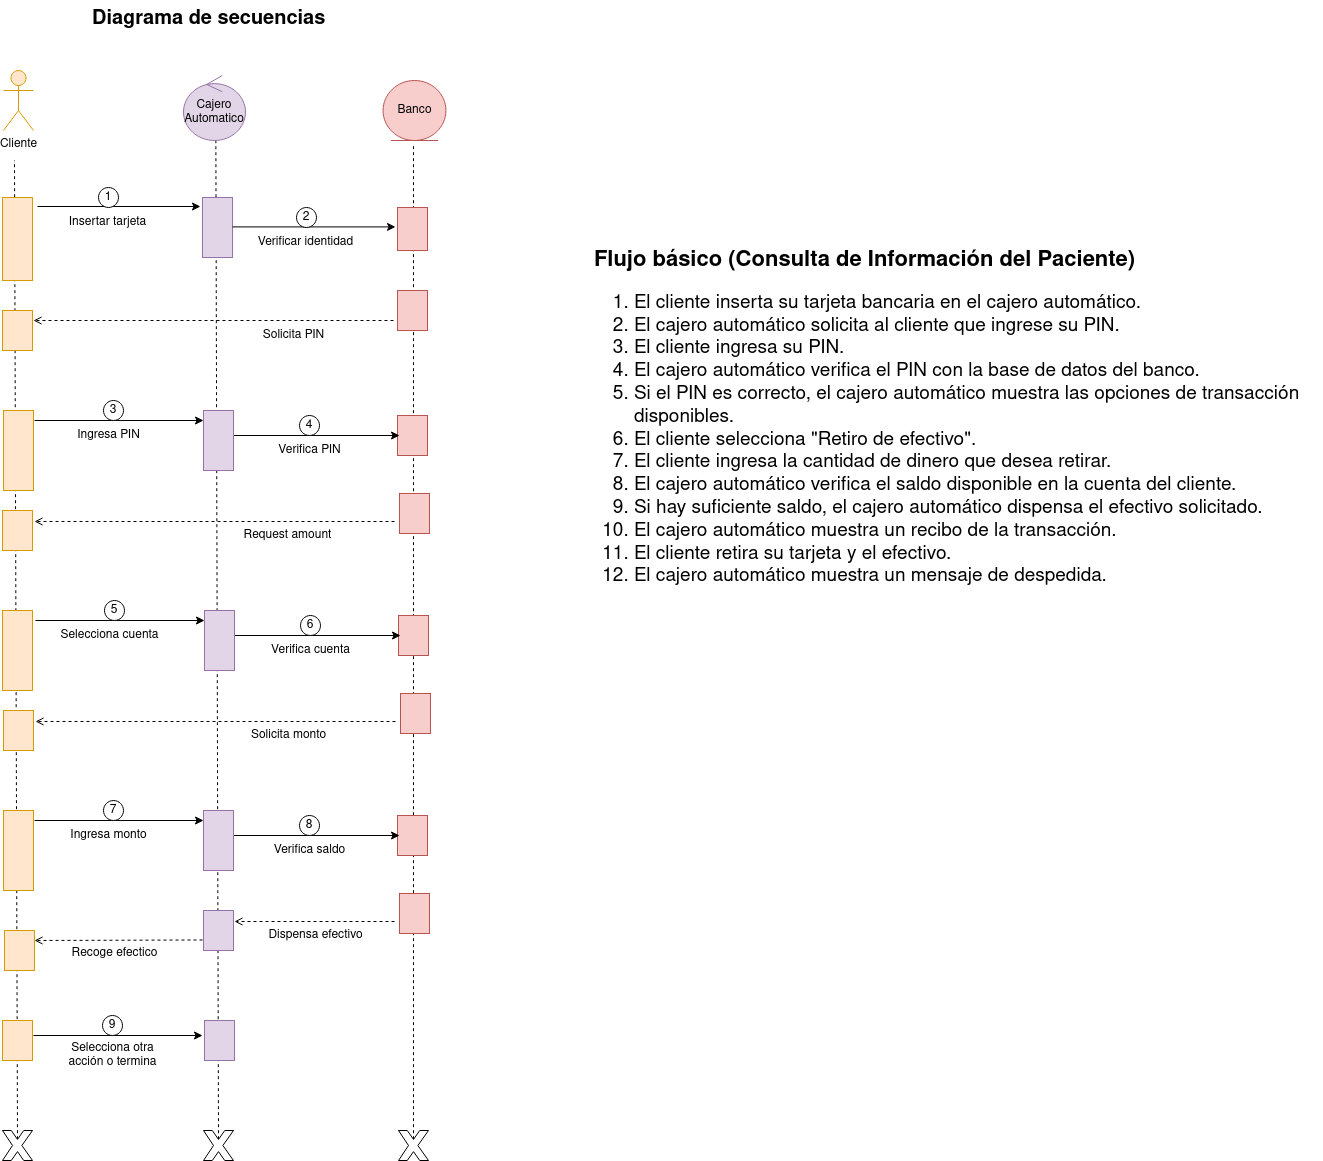

The diagram above was exported from draw.io. Its source (the exported page's mxGraphModel, read from the mxfile embedded in the PNG):
<mxGraphModel dx="1729" dy="799" grid="1" gridSize="10" guides="1" tooltips="1" connect="1" arrows="1" fold="1" page="1" pageScale="1" pageWidth="850" pageHeight="1100" math="0" shadow="0">
  <root>
    <mxCell id="0" />
    <mxCell id="1" parent="0" />
    <mxCell id="qo4wt7CggnwrSRCjBPVg-42" value="" style="endArrow=none;dashed=1;html=1;rounded=0;exitX=0.5;exitY=0.29;exitDx=0;exitDy=0;exitPerimeter=0;" parent="1" source="_He6KuAjmi4IbH_hrdx1-25" edge="1">
      <mxGeometry width="50" height="50" relative="1" as="geometry">
        <mxPoint x="206" y="1309" as="sourcePoint" />
        <mxPoint x="202" y="200" as="targetPoint" />
      </mxGeometry>
    </mxCell>
    <mxCell id="_He6KuAjmi4IbH_hrdx1-3" value="Insertar tarjeta" style="text;html=1;align=center;verticalAlign=middle;resizable=0;points=[];autosize=1;strokeColor=none;fillColor=none;" parent="1" vertex="1">
      <mxGeometry x="245" y="247" width="100" height="30" as="geometry" />
    </mxCell>
    <mxCell id="_He6KuAjmi4IbH_hrdx1-4" value="" style="endArrow=classic;html=1;rounded=0;entryX=0.15;entryY=1.067;entryDx=0;entryDy=0;entryPerimeter=0;" parent="1" target="_He6KuAjmi4IbH_hrdx1-30" edge="1">
      <mxGeometry width="50" height="50" relative="1" as="geometry">
        <mxPoint x="225" y="246" as="sourcePoint" />
        <mxPoint x="495" y="277" as="targetPoint" />
      </mxGeometry>
    </mxCell>
    <mxCell id="_He6KuAjmi4IbH_hrdx1-6" value="1" style="ellipse;whiteSpace=wrap;html=1;aspect=fixed;" parent="1" vertex="1">
      <mxGeometry x="286" y="227" width="20" height="20" as="geometry" />
    </mxCell>
    <mxCell id="_He6KuAjmi4IbH_hrdx1-7" value="Ingresa PIN" style="text;html=1;align=center;verticalAlign=middle;resizable=0;points=[];autosize=1;strokeColor=none;fillColor=none;" parent="1" vertex="1">
      <mxGeometry x="251" y="460" width="90" height="30" as="geometry" />
    </mxCell>
    <mxCell id="_He6KuAjmi4IbH_hrdx1-8" value="" style="endArrow=classic;html=1;rounded=0;entryX=0.15;entryY=1.067;entryDx=0;entryDy=0;entryPerimeter=0;endFill=1;startArrow=none;startFill=0;" parent="1" edge="1">
      <mxGeometry width="50" height="50" relative="1" as="geometry">
        <mxPoint x="222" y="460" as="sourcePoint" />
        <mxPoint x="391" y="460" as="targetPoint" />
      </mxGeometry>
    </mxCell>
    <mxCell id="_He6KuAjmi4IbH_hrdx1-9" value="" style="endArrow=open;dashed=1;html=1;rounded=0;endFill=0;entryX=0.157;entryY=-0.038;entryDx=0;entryDy=0;entryPerimeter=0;" parent="1" edge="1">
      <mxGeometry width="50" height="50" relative="1" as="geometry">
        <mxPoint x="582" y="561" as="sourcePoint" />
        <mxPoint x="222" y="560.98" as="targetPoint" />
      </mxGeometry>
    </mxCell>
    <mxCell id="_He6KuAjmi4IbH_hrdx1-10" value="3" style="ellipse;whiteSpace=wrap;html=1;aspect=fixed;" parent="1" vertex="1">
      <mxGeometry x="291" y="440" width="20" height="20" as="geometry" />
    </mxCell>
    <mxCell id="_He6KuAjmi4IbH_hrdx1-24" value="" style="verticalLabelPosition=bottom;verticalAlign=top;html=1;shape=mxgraph.basic.x" parent="1" vertex="1">
      <mxGeometry x="391" y="1170" width="30" height="30" as="geometry" />
    </mxCell>
    <mxCell id="_He6KuAjmi4IbH_hrdx1-25" value="" style="verticalLabelPosition=bottom;verticalAlign=top;html=1;shape=mxgraph.basic.x" parent="1" vertex="1">
      <mxGeometry x="190" y="1170" width="30" height="30" as="geometry" />
    </mxCell>
    <mxCell id="_He6KuAjmi4IbH_hrdx1-27" value="" style="endArrow=none;dashed=1;html=1;rounded=0;verticalAlign=bottom;entryX=0.542;entryY=0.997;entryDx=0;entryDy=0;entryPerimeter=0;exitX=0.5;exitY=0.29;exitDx=0;exitDy=0;exitPerimeter=0;" parent="1" source="_He6KuAjmi4IbH_hrdx1-24" edge="1">
      <mxGeometry width="50" height="50" relative="1" as="geometry">
        <mxPoint x="403" y="590" as="sourcePoint" />
        <mxPoint x="403.3599999999997" y="179.81999999999994" as="targetPoint" />
      </mxGeometry>
    </mxCell>
    <mxCell id="_He6KuAjmi4IbH_hrdx1-30" value="" style="rounded=0;whiteSpace=wrap;html=1;direction=south;verticalAlign=top;fillColor=#e1d5e7;strokeColor=#9673a6;" parent="1" vertex="1">
      <mxGeometry x="390" y="237" width="30" height="60" as="geometry" />
    </mxCell>
    <mxCell id="_He6KuAjmi4IbH_hrdx1-32" value="" style="rounded=0;whiteSpace=wrap;html=1;direction=south;fillColor=#ffe6cc;strokeColor=#d79b00;" parent="1" vertex="1">
      <mxGeometry x="190" y="237" width="30" height="83" as="geometry" />
    </mxCell>
    <mxCell id="_He6KuAjmi4IbH_hrdx1-37" value="" style="verticalLabelPosition=bottom;verticalAlign=top;html=1;shape=mxgraph.basic.x" parent="1" vertex="1">
      <mxGeometry x="586" y="1170" width="30" height="30" as="geometry" />
    </mxCell>
    <mxCell id="_He6KuAjmi4IbH_hrdx1-39" value="" style="endArrow=none;dashed=1;html=1;rounded=0;exitX=0.5;exitY=0.29;exitDx=0;exitDy=0;exitPerimeter=0;" parent="1" source="_He6KuAjmi4IbH_hrdx1-37" edge="1">
      <mxGeometry width="50" height="50" relative="1" as="geometry">
        <mxPoint x="601" y="350" as="sourcePoint" />
        <mxPoint x="601" y="183" as="targetPoint" />
      </mxGeometry>
    </mxCell>
    <mxCell id="_He6KuAjmi4IbH_hrdx1-49" value="Cliente" style="shape=umlActor;verticalLabelPosition=bottom;verticalAlign=top;html=1;fillColor=#ffe6cc;strokeColor=#d79b00;" parent="1" vertex="1">
      <mxGeometry x="191" y="110" width="30" height="60" as="geometry" />
    </mxCell>
    <mxCell id="_He6KuAjmi4IbH_hrdx1-51" value="" style="rounded=0;whiteSpace=wrap;html=1;direction=south;verticalAlign=top;fillColor=#f8cecc;strokeColor=#b85450;" parent="1" vertex="1">
      <mxGeometry x="585" y="247" width="30" height="43" as="geometry" />
    </mxCell>
    <mxCell id="_He6KuAjmi4IbH_hrdx1-52" value="" style="endArrow=classic;html=1;rounded=0;entryX=0.15;entryY=1.067;entryDx=0;entryDy=0;entryPerimeter=0;" parent="1" edge="1">
      <mxGeometry width="50" height="50" relative="1" as="geometry">
        <mxPoint x="420" y="266.40999999999997" as="sourcePoint" />
        <mxPoint x="583" y="266.40999999999997" as="targetPoint" />
      </mxGeometry>
    </mxCell>
    <mxCell id="_He6KuAjmi4IbH_hrdx1-53" value="2" style="ellipse;whiteSpace=wrap;html=1;aspect=fixed;" parent="1" vertex="1">
      <mxGeometry x="484" y="247" width="20" height="20" as="geometry" />
    </mxCell>
    <mxCell id="_He6KuAjmi4IbH_hrdx1-54" value="Verificar identidad" style="text;html=1;align=center;verticalAlign=middle;resizable=0;points=[];autosize=1;strokeColor=none;fillColor=none;" parent="1" vertex="1">
      <mxGeometry x="433" y="267" width="120" height="30" as="geometry" />
    </mxCell>
    <mxCell id="_He6KuAjmi4IbH_hrdx1-55" value="" style="endArrow=open;dashed=1;html=1;rounded=0;endFill=0;exitX=0.667;exitY=1;exitDx=0;exitDy=0;exitPerimeter=0;" parent="1" edge="1">
      <mxGeometry width="50" height="50" relative="1" as="geometry">
        <mxPoint x="581" y="360" as="sourcePoint" />
        <mxPoint x="221" y="360" as="targetPoint" />
      </mxGeometry>
    </mxCell>
    <mxCell id="_He6KuAjmi4IbH_hrdx1-56" value="" style="rounded=0;whiteSpace=wrap;html=1;direction=south;verticalAlign=top;fillColor=#f8cecc;strokeColor=#b85450;" parent="1" vertex="1">
      <mxGeometry x="585" y="330" width="30" height="40" as="geometry" />
    </mxCell>
    <mxCell id="_He6KuAjmi4IbH_hrdx1-58" value="Solicita PIN" style="text;html=1;align=center;verticalAlign=middle;resizable=0;points=[];autosize=1;strokeColor=none;fillColor=none;" parent="1" vertex="1">
      <mxGeometry x="436" y="360" width="90" height="30" as="geometry" />
    </mxCell>
    <mxCell id="_He6KuAjmi4IbH_hrdx1-59" value="" style="rounded=0;whiteSpace=wrap;html=1;direction=south;verticalAlign=top;fillColor=#ffe6cc;strokeColor=#d79b00;" parent="1" vertex="1">
      <mxGeometry x="190" y="350" width="30" height="40" as="geometry" />
    </mxCell>
    <mxCell id="_He6KuAjmi4IbH_hrdx1-63" value="" style="rounded=0;whiteSpace=wrap;html=1;direction=south;verticalAlign=top;fillColor=#ffe6cc;strokeColor=#d79b00;" parent="1" vertex="1">
      <mxGeometry x="191" y="450" width="30" height="80" as="geometry" />
    </mxCell>
    <mxCell id="_He6KuAjmi4IbH_hrdx1-65" value="" style="rounded=0;whiteSpace=wrap;html=1;direction=south;verticalAlign=top;fillColor=#ffe6cc;strokeColor=#d79b00;" parent="1" vertex="1">
      <mxGeometry x="190" y="550" width="30" height="40" as="geometry" />
    </mxCell>
    <mxCell id="_He6KuAjmi4IbH_hrdx1-67" value="Request amount" style="text;html=1;align=center;verticalAlign=middle;resizable=0;points=[];autosize=1;strokeColor=none;fillColor=none;" parent="1" vertex="1">
      <mxGeometry x="420" y="560" width="110" height="30" as="geometry" />
    </mxCell>
    <mxCell id="qo4wt7CggnwrSRCjBPVg-40" value="" style="endArrow=none;dashed=1;html=1;rounded=0;exitX=0.5;exitY=0.29;exitDx=0;exitDy=0;exitPerimeter=0;verticalAlign=bottom;" parent="1" source="_m-WM4oRKo80Q4RT7brf-57" edge="1">
      <mxGeometry width="50" height="50" relative="1" as="geometry">
        <mxPoint x="406" y="1309" as="sourcePoint" />
        <mxPoint x="406" y="1070" as="targetPoint" />
      </mxGeometry>
    </mxCell>
    <mxCell id="_m-WM4oRKo80Q4RT7brf-1" value="&lt;div style=&quot;font-size: 20px;&quot;&gt;&lt;font size=&quot;1&quot;&gt;&lt;b&gt;&lt;font style=&quot;font-size: 22px;&quot;&gt;Flujo básico (Consulta de Información del Paciente)&lt;/font&gt;&lt;/b&gt;&lt;/font&gt;&lt;/div&gt;&lt;div style=&quot;font-size: 19px;&quot;&gt;&lt;ol&gt;&lt;li&gt;El cliente inserta su tarjeta bancaria en el cajero automático.&lt;/li&gt;&lt;li&gt;El cajero automático solicita al cliente que ingrese su PIN.&lt;/li&gt;&lt;li&gt;El cliente ingresa su PIN.&lt;/li&gt;&lt;li&gt;El cajero automático verifica el PIN con la base de datos del banco.&lt;/li&gt;&lt;li&gt;Si el PIN es correcto, el cajero automático muestra las opciones de transacción disponibles.&lt;/li&gt;&lt;li&gt;El cliente selecciona &quot;Retiro de efectivo&quot;.&lt;/li&gt;&lt;li&gt;El cliente ingresa la cantidad de dinero que desea retirar.&lt;/li&gt;&lt;li&gt;El cajero automático verifica el saldo disponible en la cuenta del cliente.&lt;/li&gt;&lt;li&gt;Si hay suficiente saldo, el cajero automático dispensa el efectivo solicitado.&lt;/li&gt;&lt;li&gt;El cajero automático muestra un recibo de la transacción.&lt;/li&gt;&lt;li&gt;El cliente retira su tarjeta y el efectivo.&lt;/li&gt;&lt;li&gt;El cajero automático muestra un mensaje de despedida.&lt;br&gt;&lt;/li&gt;&lt;/ol&gt;&lt;/div&gt;" style="text;whiteSpace=wrap;html=1;" parent="1" vertex="1">
      <mxGeometry x="780" y="280" width="730" height="293" as="geometry" />
    </mxCell>
    <mxCell id="_m-WM4oRKo80Q4RT7brf-2" value="&lt;div&gt;Cajero&lt;/div&gt;&lt;div&gt;Automatico&lt;br&gt;&lt;/div&gt;" style="ellipse;shape=umlControl;whiteSpace=wrap;html=1;fillColor=#e1d5e7;strokeColor=#9673a6;" parent="1" vertex="1">
      <mxGeometry x="371" y="115" width="62" height="65" as="geometry" />
    </mxCell>
    <mxCell id="_m-WM4oRKo80Q4RT7brf-3" value="Banco" style="ellipse;shape=umlEntity;whiteSpace=wrap;html=1;fillColor=#f8cecc;strokeColor=#b85450;" parent="1" vertex="1">
      <mxGeometry x="570.55" y="120" width="62.9" height="60" as="geometry" />
    </mxCell>
    <mxCell id="_m-WM4oRKo80Q4RT7brf-4" value="" style="rounded=0;whiteSpace=wrap;html=1;direction=south;verticalAlign=top;fillColor=#f8cecc;strokeColor=#b85450;" parent="1" vertex="1">
      <mxGeometry x="585" y="455" width="30" height="40" as="geometry" />
    </mxCell>
    <mxCell id="_m-WM4oRKo80Q4RT7brf-6" value="" style="endArrow=classic;html=1;rounded=0;exitX=0.25;exitY=0;exitDx=0;exitDy=0;entryX=0.15;entryY=1.067;entryDx=0;entryDy=0;entryPerimeter=0;endFill=1;startArrow=none;startFill=0;" parent="1" edge="1">
      <mxGeometry width="50" height="50" relative="1" as="geometry">
        <mxPoint x="417" y="475" as="sourcePoint" />
        <mxPoint x="587" y="475" as="targetPoint" />
      </mxGeometry>
    </mxCell>
    <mxCell id="_m-WM4oRKo80Q4RT7brf-7" value="4" style="ellipse;whiteSpace=wrap;html=1;aspect=fixed;" parent="1" vertex="1">
      <mxGeometry x="487" y="455" width="20" height="20" as="geometry" />
    </mxCell>
    <mxCell id="_He6KuAjmi4IbH_hrdx1-61" value="" style="rounded=0;whiteSpace=wrap;html=1;direction=south;verticalAlign=top;fillColor=#e1d5e7;strokeColor=#9673a6;" parent="1" vertex="1">
      <mxGeometry x="391" y="450" width="30" height="60" as="geometry" />
    </mxCell>
    <mxCell id="_m-WM4oRKo80Q4RT7brf-10" value="Verifica PIN" style="text;html=1;align=center;verticalAlign=middle;resizable=0;points=[];autosize=1;strokeColor=none;fillColor=none;" parent="1" vertex="1">
      <mxGeometry x="452" y="475" width="90" height="30" as="geometry" />
    </mxCell>
    <mxCell id="_m-WM4oRKo80Q4RT7brf-11" value="" style="rounded=0;whiteSpace=wrap;html=1;direction=south;verticalAlign=top;fillColor=#f8cecc;strokeColor=#b85450;" parent="1" vertex="1">
      <mxGeometry x="587" y="533" width="30" height="40" as="geometry" />
    </mxCell>
    <mxCell id="_m-WM4oRKo80Q4RT7brf-26" value="Selecciona cuenta" style="text;html=1;align=center;verticalAlign=middle;resizable=0;points=[];autosize=1;strokeColor=none;fillColor=none;" parent="1" vertex="1">
      <mxGeometry x="237" y="660" width="120" height="30" as="geometry" />
    </mxCell>
    <mxCell id="_m-WM4oRKo80Q4RT7brf-27" value="" style="endArrow=classic;html=1;rounded=0;entryX=0.15;entryY=1.067;entryDx=0;entryDy=0;entryPerimeter=0;endFill=1;startArrow=none;startFill=0;" parent="1" edge="1">
      <mxGeometry width="50" height="50" relative="1" as="geometry">
        <mxPoint x="223" y="660" as="sourcePoint" />
        <mxPoint x="392" y="660" as="targetPoint" />
      </mxGeometry>
    </mxCell>
    <mxCell id="_m-WM4oRKo80Q4RT7brf-28" value="" style="endArrow=open;dashed=1;html=1;rounded=0;endFill=0;entryX=0.157;entryY=-0.038;entryDx=0;entryDy=0;entryPerimeter=0;" parent="1" edge="1">
      <mxGeometry width="50" height="50" relative="1" as="geometry">
        <mxPoint x="583" y="761" as="sourcePoint" />
        <mxPoint x="223" y="760.98" as="targetPoint" />
      </mxGeometry>
    </mxCell>
    <mxCell id="_m-WM4oRKo80Q4RT7brf-29" value="5" style="ellipse;whiteSpace=wrap;html=1;aspect=fixed;" parent="1" vertex="1">
      <mxGeometry x="292" y="640" width="20" height="20" as="geometry" />
    </mxCell>
    <mxCell id="_m-WM4oRKo80Q4RT7brf-30" value="" style="rounded=0;whiteSpace=wrap;html=1;direction=south;verticalAlign=top;fillColor=#ffe6cc;strokeColor=#d79b00;" parent="1" vertex="1">
      <mxGeometry x="190" y="650" width="30" height="80" as="geometry" />
    </mxCell>
    <mxCell id="_m-WM4oRKo80Q4RT7brf-32" value="" style="rounded=0;whiteSpace=wrap;html=1;direction=south;verticalAlign=top;fillColor=#ffe6cc;strokeColor=#d79b00;" parent="1" vertex="1">
      <mxGeometry x="191" y="750" width="30" height="40" as="geometry" />
    </mxCell>
    <mxCell id="_m-WM4oRKo80Q4RT7brf-33" value="Solicita monto" style="text;html=1;align=center;verticalAlign=middle;resizable=0;points=[];autosize=1;strokeColor=none;fillColor=none;" parent="1" vertex="1">
      <mxGeometry x="426" y="760" width="100" height="30" as="geometry" />
    </mxCell>
    <mxCell id="_m-WM4oRKo80Q4RT7brf-34" value="" style="rounded=0;whiteSpace=wrap;html=1;direction=south;verticalAlign=top;fillColor=#f8cecc;strokeColor=#b85450;" parent="1" vertex="1">
      <mxGeometry x="586" y="655" width="30" height="40" as="geometry" />
    </mxCell>
    <mxCell id="_m-WM4oRKo80Q4RT7brf-35" value="" style="endArrow=classic;html=1;rounded=0;exitX=0.25;exitY=0;exitDx=0;exitDy=0;entryX=0.15;entryY=1.067;entryDx=0;entryDy=0;entryPerimeter=0;endFill=1;startArrow=none;startFill=0;" parent="1" edge="1">
      <mxGeometry width="50" height="50" relative="1" as="geometry">
        <mxPoint x="418" y="675" as="sourcePoint" />
        <mxPoint x="588" y="675" as="targetPoint" />
      </mxGeometry>
    </mxCell>
    <mxCell id="_m-WM4oRKo80Q4RT7brf-36" value="6" style="ellipse;whiteSpace=wrap;html=1;aspect=fixed;" parent="1" vertex="1">
      <mxGeometry x="488" y="655" width="20" height="20" as="geometry" />
    </mxCell>
    <mxCell id="_m-WM4oRKo80Q4RT7brf-37" value="" style="rounded=0;whiteSpace=wrap;html=1;direction=south;verticalAlign=top;fillColor=#e1d5e7;strokeColor=#9673a6;" parent="1" vertex="1">
      <mxGeometry x="392" y="650" width="30" height="60" as="geometry" />
    </mxCell>
    <mxCell id="_m-WM4oRKo80Q4RT7brf-38" value="Verifica cuenta" style="text;html=1;align=center;verticalAlign=middle;resizable=0;points=[];autosize=1;strokeColor=none;fillColor=none;" parent="1" vertex="1">
      <mxGeometry x="448" y="675" width="100" height="30" as="geometry" />
    </mxCell>
    <mxCell id="_m-WM4oRKo80Q4RT7brf-39" value="" style="rounded=0;whiteSpace=wrap;html=1;direction=south;verticalAlign=top;fillColor=#f8cecc;strokeColor=#b85450;" parent="1" vertex="1">
      <mxGeometry x="588" y="733" width="30" height="40" as="geometry" />
    </mxCell>
    <mxCell id="_m-WM4oRKo80Q4RT7brf-40" value="Ingresa monto" style="text;html=1;align=center;verticalAlign=middle;resizable=0;points=[];autosize=1;strokeColor=none;fillColor=none;" parent="1" vertex="1">
      <mxGeometry x="246" y="860" width="100" height="30" as="geometry" />
    </mxCell>
    <mxCell id="_m-WM4oRKo80Q4RT7brf-41" value="" style="endArrow=classic;html=1;rounded=0;entryX=0.15;entryY=1.067;entryDx=0;entryDy=0;entryPerimeter=0;endFill=1;startArrow=none;startFill=0;" parent="1" edge="1">
      <mxGeometry width="50" height="50" relative="1" as="geometry">
        <mxPoint x="222" y="860" as="sourcePoint" />
        <mxPoint x="391" y="860" as="targetPoint" />
      </mxGeometry>
    </mxCell>
    <mxCell id="_m-WM4oRKo80Q4RT7brf-42" value="" style="endArrow=open;dashed=1;html=1;rounded=0;endFill=0;" parent="1" edge="1">
      <mxGeometry width="50" height="50" relative="1" as="geometry">
        <mxPoint x="582" y="961" as="sourcePoint" />
        <mxPoint x="422" y="961" as="targetPoint" />
      </mxGeometry>
    </mxCell>
    <mxCell id="_m-WM4oRKo80Q4RT7brf-43" value="7" style="ellipse;whiteSpace=wrap;html=1;aspect=fixed;" parent="1" vertex="1">
      <mxGeometry x="291" y="840" width="20" height="20" as="geometry" />
    </mxCell>
    <mxCell id="_m-WM4oRKo80Q4RT7brf-44" value="" style="rounded=0;whiteSpace=wrap;html=1;direction=south;verticalAlign=top;fillColor=#ffe6cc;strokeColor=#d79b00;" parent="1" vertex="1">
      <mxGeometry x="191" y="850" width="30" height="80" as="geometry" />
    </mxCell>
    <mxCell id="_m-WM4oRKo80Q4RT7brf-45" value="" style="rounded=0;whiteSpace=wrap;html=1;direction=south;verticalAlign=top;fillColor=#ffe6cc;strokeColor=#d79b00;" parent="1" vertex="1">
      <mxGeometry x="192" y="970" width="30" height="40" as="geometry" />
    </mxCell>
    <mxCell id="_m-WM4oRKo80Q4RT7brf-46" value="Dispensa efectivo" style="text;html=1;align=center;verticalAlign=middle;resizable=0;points=[];autosize=1;strokeColor=none;fillColor=none;" parent="1" vertex="1">
      <mxGeometry x="443" y="960" width="120" height="30" as="geometry" />
    </mxCell>
    <mxCell id="_m-WM4oRKo80Q4RT7brf-47" value="" style="rounded=0;whiteSpace=wrap;html=1;direction=south;verticalAlign=top;fillColor=#f8cecc;strokeColor=#b85450;" parent="1" vertex="1">
      <mxGeometry x="585" y="855" width="30" height="40" as="geometry" />
    </mxCell>
    <mxCell id="_m-WM4oRKo80Q4RT7brf-48" value="" style="endArrow=classic;html=1;rounded=0;exitX=0.25;exitY=0;exitDx=0;exitDy=0;entryX=0.15;entryY=1.067;entryDx=0;entryDy=0;entryPerimeter=0;endFill=1;startArrow=none;startFill=0;" parent="1" edge="1">
      <mxGeometry width="50" height="50" relative="1" as="geometry">
        <mxPoint x="417" y="875" as="sourcePoint" />
        <mxPoint x="587" y="875" as="targetPoint" />
      </mxGeometry>
    </mxCell>
    <mxCell id="_m-WM4oRKo80Q4RT7brf-49" value="8" style="ellipse;whiteSpace=wrap;html=1;aspect=fixed;" parent="1" vertex="1">
      <mxGeometry x="487" y="855" width="20" height="20" as="geometry" />
    </mxCell>
    <mxCell id="_m-WM4oRKo80Q4RT7brf-50" value="" style="rounded=0;whiteSpace=wrap;html=1;direction=south;verticalAlign=top;fillColor=#e1d5e7;strokeColor=#9673a6;" parent="1" vertex="1">
      <mxGeometry x="391" y="850" width="30" height="60" as="geometry" />
    </mxCell>
    <mxCell id="_m-WM4oRKo80Q4RT7brf-51" value="Verifica saldo" style="text;html=1;align=center;verticalAlign=middle;resizable=0;points=[];autosize=1;strokeColor=none;fillColor=none;" parent="1" vertex="1">
      <mxGeometry x="452" y="875" width="90" height="30" as="geometry" />
    </mxCell>
    <mxCell id="_m-WM4oRKo80Q4RT7brf-52" value="" style="rounded=0;whiteSpace=wrap;html=1;direction=south;verticalAlign=top;fillColor=#f8cecc;strokeColor=#b85450;" parent="1" vertex="1">
      <mxGeometry x="587" y="933" width="30" height="40" as="geometry" />
    </mxCell>
    <mxCell id="_m-WM4oRKo80Q4RT7brf-53" value="" style="rounded=0;whiteSpace=wrap;html=1;direction=south;verticalAlign=top;fillColor=#e1d5e7;strokeColor=#9673a6;" parent="1" vertex="1">
      <mxGeometry x="391" y="950" width="30" height="40" as="geometry" />
    </mxCell>
    <mxCell id="_m-WM4oRKo80Q4RT7brf-54" value="" style="endArrow=open;dashed=1;html=1;rounded=0;endFill=0;entryX=0.25;entryY=0;entryDx=0;entryDy=0;" parent="1" target="_m-WM4oRKo80Q4RT7brf-45" edge="1">
      <mxGeometry width="50" height="50" relative="1" as="geometry">
        <mxPoint x="390" y="979.47" as="sourcePoint" />
        <mxPoint x="232" y="980" as="targetPoint" />
      </mxGeometry>
    </mxCell>
    <mxCell id="_m-WM4oRKo80Q4RT7brf-55" value="Recoge efectico" style="text;html=1;align=center;verticalAlign=middle;resizable=0;points=[];autosize=1;strokeColor=none;fillColor=none;" parent="1" vertex="1">
      <mxGeometry x="247" y="978" width="110" height="30" as="geometry" />
    </mxCell>
    <mxCell id="_m-WM4oRKo80Q4RT7brf-56" value="" style="rounded=0;whiteSpace=wrap;html=1;direction=south;verticalAlign=top;fillColor=#ffe6cc;strokeColor=#d79b00;" parent="1" vertex="1">
      <mxGeometry x="190" y="1060" width="30" height="40" as="geometry" />
    </mxCell>
    <mxCell id="_m-WM4oRKo80Q4RT7brf-57" value="" style="rounded=0;whiteSpace=wrap;html=1;direction=south;verticalAlign=top;fillColor=#e1d5e7;strokeColor=#9673a6;" parent="1" vertex="1">
      <mxGeometry x="392" y="1060" width="30" height="40" as="geometry" />
    </mxCell>
    <mxCell id="_m-WM4oRKo80Q4RT7brf-59" value="&lt;div&gt;Selecciona otra&lt;/div&gt;&lt;div&gt;acción o termina&lt;/div&gt;" style="text;html=1;align=center;verticalAlign=middle;resizable=0;points=[];autosize=1;strokeColor=none;fillColor=none;" parent="1" vertex="1">
      <mxGeometry x="245" y="1075" width="110" height="40" as="geometry" />
    </mxCell>
    <mxCell id="_m-WM4oRKo80Q4RT7brf-60" value="" style="endArrow=classic;html=1;rounded=0;entryX=0.15;entryY=1.067;entryDx=0;entryDy=0;entryPerimeter=0;endFill=1;startArrow=none;startFill=0;" parent="1" edge="1">
      <mxGeometry width="50" height="50" relative="1" as="geometry">
        <mxPoint x="221" y="1075" as="sourcePoint" />
        <mxPoint x="390" y="1075" as="targetPoint" />
      </mxGeometry>
    </mxCell>
    <mxCell id="_m-WM4oRKo80Q4RT7brf-61" value="9" style="ellipse;whiteSpace=wrap;html=1;aspect=fixed;" parent="1" vertex="1">
      <mxGeometry x="290" y="1055" width="20" height="20" as="geometry" />
    </mxCell>
    <mxCell id="_m-WM4oRKo80Q4RT7brf-63" value="&lt;b&gt;&lt;font style=&quot;font-size: 20px;&quot;&gt;Diagrama de secuencias&lt;/font&gt;&lt;/b&gt;" style="text;whiteSpace=wrap;html=1;" parent="1" vertex="1">
      <mxGeometry x="278" y="40" width="270" height="50" as="geometry" />
    </mxCell>
  </root>
</mxGraphModel>